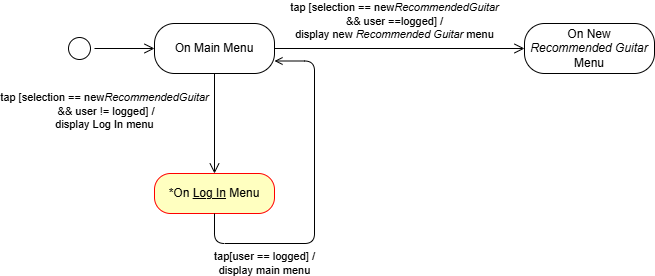

The diagram above was exported from draw.io. Its source (the exported page's mxGraphModel, read from the mxfile embedded in the PNG):
<mxGraphModel dx="1615" dy="539" grid="1" gridSize="10" guides="1" tooltips="1" connect="1" arrows="1" fold="1" page="1" pageScale="1" pageWidth="583" pageHeight="827" math="0" shadow="0">
  <root>
    <mxCell id="0" />
    <mxCell id="1" parent="0" />
    <mxCell id="vSaYXG2oglNtUZ5uGTQd-1" value="" style="ellipse;html=1;shape=startState;labelBackgroundColor=none;" vertex="1" parent="1">
      <mxGeometry x="30" y="140" width="30" height="30" as="geometry" />
    </mxCell>
    <mxCell id="vSaYXG2oglNtUZ5uGTQd-2" value="" style="edgeStyle=orthogonalEdgeStyle;html=1;verticalAlign=bottom;endArrow=open;endSize=8;rounded=0;entryX=0;entryY=0.5;entryDx=0;entryDy=0;labelBackgroundColor=none;fontColor=default;" edge="1" source="vSaYXG2oglNtUZ5uGTQd-1" parent="1" target="vSaYXG2oglNtUZ5uGTQd-3">
      <mxGeometry relative="1" as="geometry">
        <mxPoint x="120" y="165" as="targetPoint" />
      </mxGeometry>
    </mxCell>
    <mxCell id="vSaYXG2oglNtUZ5uGTQd-3" value="On Main Menu" style="rounded=1;whiteSpace=wrap;html=1;arcSize=40;labelBackgroundColor=none;" vertex="1" parent="1">
      <mxGeometry x="120" y="130" width="120" height="50" as="geometry" />
    </mxCell>
    <mxCell id="vSaYXG2oglNtUZ5uGTQd-4" value="tap [selection == new&lt;i&gt;RecommendedGuitar&lt;/i&gt;&lt;div&gt;&lt;i&gt;&amp;nbsp;&lt;/i&gt;&amp;amp;&amp;amp; user != logged] /&lt;/div&gt;&lt;div&gt;display Log In menu&lt;/div&gt;" style="edgeStyle=orthogonalEdgeStyle;html=1;verticalAlign=bottom;endArrow=open;endSize=8;rounded=1;labelBackgroundColor=none;fontColor=default;entryX=0.5;entryY=0;entryDx=0;entryDy=0;curved=0;" edge="1" source="vSaYXG2oglNtUZ5uGTQd-3" parent="1" target="vSaYXG2oglNtUZ5uGTQd-5">
      <mxGeometry x="0.2" y="-110" relative="1" as="geometry">
        <mxPoint x="180" y="240" as="targetPoint" />
        <mxPoint as="offset" />
      </mxGeometry>
    </mxCell>
    <mxCell id="vSaYXG2oglNtUZ5uGTQd-5" value="*On &lt;u&gt;Log In&lt;/u&gt; Menu" style="rounded=1;whiteSpace=wrap;html=1;arcSize=40;fontColor=#000000;fillColor=#ffffc0;strokeColor=#ff0000;" vertex="1" parent="1">
      <mxGeometry x="120" y="280" width="120" height="40" as="geometry" />
    </mxCell>
    <mxCell id="vSaYXG2oglNtUZ5uGTQd-7" value="tap[user == logged] /&lt;div&gt;display main menu&lt;/div&gt;" style="edgeStyle=orthogonalEdgeStyle;rounded=1;orthogonalLoop=1;jettySize=auto;html=1;exitX=0.5;exitY=0;exitDx=0;exitDy=0;curved=0;endArrow=open;endFill=0;entryX=1;entryY=0.75;entryDx=0;entryDy=0;" edge="1" parent="1" target="vSaYXG2oglNtUZ5uGTQd-3">
      <mxGeometry x="-0.5461" y="-20" relative="1" as="geometry">
        <Array as="points">
          <mxPoint x="180" y="350" />
          <mxPoint x="280" y="350" />
          <mxPoint x="280" y="168" />
        </Array>
        <mxPoint x="180" y="320" as="sourcePoint" />
        <mxPoint x="280" y="210" as="targetPoint" />
        <mxPoint as="offset" />
      </mxGeometry>
    </mxCell>
    <mxCell id="vSaYXG2oglNtUZ5uGTQd-8" value="On New&lt;div&gt;&lt;i&gt;Recommended Guitar&lt;/i&gt;&lt;/div&gt;&lt;div&gt;Menu&lt;/div&gt;" style="rounded=1;whiteSpace=wrap;html=1;arcSize=40;labelBackgroundColor=none;" vertex="1" parent="1">
      <mxGeometry x="490" y="130" width="130" height="50" as="geometry" />
    </mxCell>
    <mxCell id="vSaYXG2oglNtUZ5uGTQd-11" value="tap [selection == new&lt;i&gt;RecommendedGuitar&lt;/i&gt;&lt;div&gt;&amp;amp;&amp;amp; user ==logged] /&lt;/div&gt;&lt;div&gt;display new &lt;i&gt;Recommended Guitar &lt;/i&gt;menu&lt;/div&gt;" style="edgeStyle=orthogonalEdgeStyle;html=1;verticalAlign=bottom;endArrow=open;endSize=8;rounded=1;labelBackgroundColor=none;fontColor=default;entryX=0;entryY=0.5;entryDx=0;entryDy=0;curved=0;exitX=1;exitY=0.5;exitDx=0;exitDy=0;" edge="1" parent="1" source="vSaYXG2oglNtUZ5uGTQd-3" target="vSaYXG2oglNtUZ5uGTQd-8">
      <mxGeometry x="-0.04" y="5" relative="1" as="geometry">
        <mxPoint x="320" y="280" as="targetPoint" />
        <mxPoint x="290" y="160" as="sourcePoint" />
        <mxPoint as="offset" />
      </mxGeometry>
    </mxCell>
  </root>
</mxGraphModel>